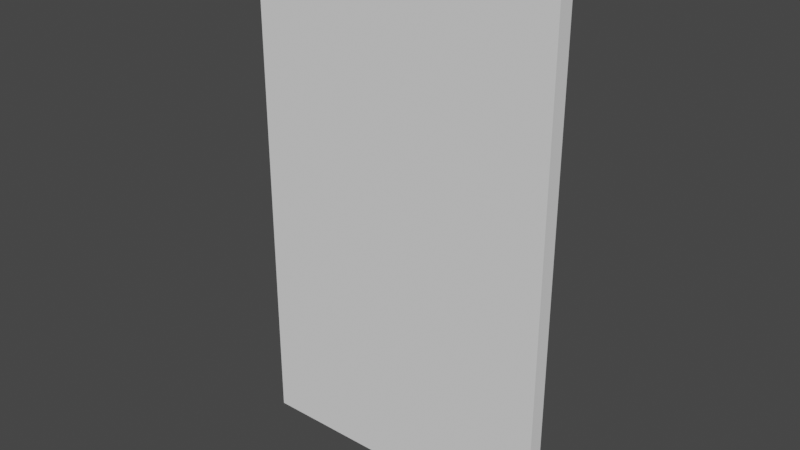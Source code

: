# Source: DoorL.blend  (saved by Blender 3.2.14; exported with 4.5.12 LTS)
import bpy
from mathutils import Matrix  # noqa: F401  (used for matrix-valued properties, if any)

bpy.ops.wm.read_factory_settings(use_empty=True)
scene = bpy.context.scene
scene.name = 'Scene'

# ---- collections
col_collection = bpy.data.collections.new('Collection'); scene.collection.children.link(col_collection)

# ---- world
world_world = bpy.data.worlds.new('World'); scene.world = world_world
world_world.use_nodes = True; world_world.node_tree.nodes.clear()
_N = world_world.node_tree.nodes; _L = world_world.node_tree.links
n0 = _N.new('ShaderNodeOutputWorld'); n0.name = 'World Output'; n0.location = (300, 300)
n1 = _N.new('ShaderNodeBackground'); n1.name = 'Background'; n1.location = (10, 300)
n1.inputs[0].default_value = (0.05088, 0.05088, 0.05088, 1.0)
_L.new(n1.outputs[0], n0.inputs[0])
n0.is_active_output = True
world_world.color = (0.05088, 0.05088, 0.05088)
world_world.use_sun_shadow = False
world_world.sun_shadow_jitter_overblur = 0.0

# ---- meshes
me_cube_001 = bpy.data.meshes.new('Cube.001')
me_cube_001.from_pydata([(-0.02825, -0.5373, -0.987), (-0.02825, -0.5373, 1.013), (-0.02825, 1.463, -0.987), (-0.02825, 1.463, 1.013), (1.972, -0.5373, -0.987), (1.972, -0.5373, 1.013), (1.972, 1.463, -0.987), (1.972, 1.463, 1.013)], [], [(0, 1, 3, 2), (2, 3, 7, 6), (6, 7, 5, 4), (4, 5, 1, 0), (2, 6, 4, 0), (7, 3, 1, 5)])
_uv = me_cube_001.uv_layers.new(name='UVMap')
_uv.uv.foreach_set('vector', [0.375, 0.0, 0.625, 0.0, 0.625, 0.25, 0.375, 0.25, 0.375, 0.25, 0.625, 0.25, 0.625, 0.5, 0.375, 0.5, 0.375, 0.5, 0.625, 0.5, 0.625, 0.75, 0.375, 0.75, 0.375, 0.75, 0.625, 0.75, 0.625, 1.0, 0.375, 1.0, 0.125, 0.5, 0.375, 0.5, 0.375, 0.75, 0.125, 0.75, 0.625, 0.5, 0.875, 0.5, 0.875, 0.75, 0.625, 0.75])
me_cube_001.update()

# ---- objects
ob_cube = bpy.data.objects.new('Cube', me_cube_001)

# ---- transforms, parenting, visibility, modifiers, constraints
ob_cube.location = (-2.489, -0.06046, -0.05634)
ob_cube.scale = (2.562, 0.1307, 4.32)

# ---- collection membership
col_collection.objects.link(ob_cube)

# ---- scene / render settings (as saved in the file)
scene.frame_start = 1; scene.frame_end = 250; scene.frame_set(1)
scene.render.engine = 'BLENDER_EEVEE_NEXT'
scene.cycles.sampling_pattern = 'TABULATED_SOBOL'
scene.cycles.use_light_tree = False
scene.view_settings.view_transform = 'Filmic'
bpy.context.view_layer.update()

# ---- added for rendering (the .blend has no active camera and no usable light): camera, sun
cam_auto = bpy.data.cameras.new('AutoCamera')
cam_auto.lens = 50.0
cam_auto.sensor_width = 36.0
cam_auto.clip_end = 1000.0
ob_auto_camera = bpy.data.objects.new('AutoCamera', cam_auto)
scene.collection.objects.link(ob_auto_camera)
ob_auto_camera.location = (9.29644, -11.1557, 7.43715)
ob_auto_camera.rotation_euler = (1.09748, -7.21219e-08, 0.694738)
scene.camera = ob_auto_camera
light_auto_sun = bpy.data.lights.new('AutoSun', 'SUN')
light_auto_sun.energy = 3.0
light_auto_sun.angle = 0.0523599
ob_auto_sun = bpy.data.objects.new('AutoSun', light_auto_sun)
scene.collection.objects.link(ob_auto_sun)
ob_auto_sun.rotation_euler = (0.872665, 0.174533, 0.523599)
bpy.context.view_layer.update()
